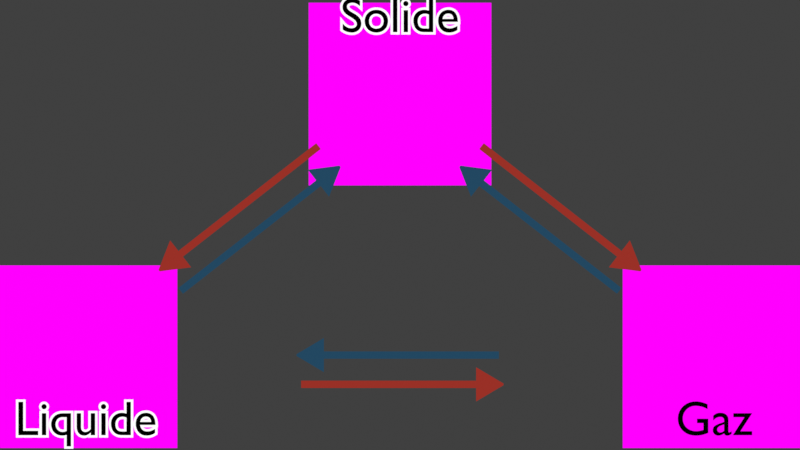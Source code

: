 # Source: transformation_matiere.blend  (saved by Blender 4.2.66; exported with 4.5.12 LTS)
import bpy
from mathutils import Matrix  # noqa: F401  (used for matrix-valued properties, if any)

bpy.ops.wm.read_factory_settings(use_empty=True)
scene = bpy.context.scene
scene.name = 'Scene'

# ---- collections
col_collection = bpy.data.collections.new('Collection'); scene.collection.children.link(col_collection)
col_l_gende = bpy.data.collections.new('Légende'); scene.collection.children.link(col_l_gende)
col_etats = bpy.data.collections.new('Etats'); scene.collection.children.link(col_etats)
col_etats_001 = bpy.data.collections.new('Etats.001'); scene.collection.children.link(col_etats_001)
col_l_gende_001 = bpy.data.collections.new('Légende.001'); scene.collection.children.link(col_l_gende_001)

# ---- images (referenced by path relative to the original .blend; pixels are not part of the script)
import os
ASSET_DIR = os.environ.get("B2B_ASSET_DIR", "")  # directory of the original .blend (textures are referenced by path, not embedded)
HERE = os.path.dirname(os.path.abspath(__file__))  # packed textures are extracted next to this script under _unpacked/

def load_image(name, relpath, width, height, colorspace="sRGB"):
    """Load a texture the original file referenced (path relative to the .blend, or extracted next to this script)."""
    p = next((c for c in (os.path.join(HERE, relpath), os.path.join(ASSET_DIR, relpath)) if relpath and os.path.exists(c)), "")
    if p:
        img = bpy.data.images.load(p, check_existing=True)
        img.name = name
    else:  # same state as the original file: an image datablock whose file is absent (Cycles renders it pink)
        img = bpy.data.images.new(name, width, height)
        img.source = "FILE"
        img.filepath = "//" + (relpath or name)
    img.colorspace_settings.name = colorspace
    return img
img_eau_glace_ih_png = load_image('eau_glace_Ih.png', 'eau_glace_Ih.png', 1024, 1024, 'sRGB')
img_eau_gaz_png = load_image('eau_gaz.png', 'eau_gaz.png', 1024, 1024, 'sRGB')
img_eau_liquide_png = load_image('eau_liquide.png', 'eau_liquide.png', 1024, 1024, 'sRGB')

# ---- materials (node trees are filled in below, after node groups)
mat_blanc = bpy.data.materials.new('Blanc')
mat_blanc.alpha_threshold = 0.0
mat_blanc.line_color = (0.0, 0.0, 0.0, 1.0)
mat_exothermique = bpy.data.materials.new('Exothermique')
mat_exothermique.alpha_threshold = 0.0
mat_exothermique.line_color = (0.0, 0.0, 0.0, 1.0)
mat_endothermique = bpy.data.materials.new('endothermique')
mat_endothermique.alpha_threshold = 0.0
mat_endothermique.use_backface_culling = True
mat_endothermique.line_color = (0.0, 0.0, 0.0, 1.0)
mat_solide = bpy.data.materials.new('Solide')
mat_solide.surface_render_method = 'BLENDED'
mat_solide.blend_method = 'BLEND'
mat_gaz = bpy.data.materials.new('Gaz')
mat_gaz.surface_render_method = 'BLENDED'
mat_gaz.blend_method = 'BLEND'
mat_liquide = bpy.data.materials.new('Liquide')
mat_liquide.surface_render_method = 'BLENDED'
mat_liquide.blend_method = 'BLEND'
mat_l_gende = bpy.data.materials.new('Légende')
mat_l_gende.alpha_threshold = 0.0
mat_l_gende.use_backface_culling = True
mat_l_gende.line_color = (0.0, 0.0, 0.0, 1.0)

# ---- node groups
ng_transparent_texture = bpy.data.node_groups.new('Transparent texture', 'ShaderNodeTree')
_s = ng_transparent_texture.interface.new_socket(name='Texture', in_out='OUTPUT', socket_type='NodeSocketShader')
_s = ng_transparent_texture.interface.new_socket(name='Texture', in_out='INPUT', socket_type='NodeSocketColor')
_s.default_value = (1.0, 1.0, 1.0, 1.0)
_s = ng_transparent_texture.interface.new_socket(name='Alpha', in_out='INPUT', socket_type='NodeSocketFloat')
_s.subtype = 'FACTOR'
_s.default_value = 0.5
_s.min_value = 0.0
_s.max_value = 1.0
_N = ng_transparent_texture.nodes; _L = ng_transparent_texture.links
n0 = _N.new('ShaderNodeBsdfTransparent'); n0.name = 'Transparent BSDF'; n0.location = (-110, 78)
n1 = _N.new('ShaderNodeEmission'); n1.name = 'Emission'; n1.location = (-111, 11)
n2 = _N.new('NodeGroupInput'); n2.name = 'Group Input'; n2.location = (-311, -81)
n3 = _N.new('ShaderNodeMixShader'); n3.name = 'Mix Shader'; n3.location = (108, -17)
n4 = _N.new('NodeGroupOutput'); n4.name = 'Group Output'; n4.location = (322, -67)
_L.new(n2.outputs[1], n3.inputs[0])
_L.new(n2.outputs[0], n1.inputs[0])
_L.new(n3.outputs[0], n4.inputs[0])
_L.new(n0.outputs[0], n3.inputs[1])
_L.new(n1.outputs[0], n3.inputs[2])
n4.is_active_output = True

# ---- material node trees
mat_blanc.use_nodes = True; mat_blanc.node_tree.nodes.clear()
_N = mat_blanc.node_tree.nodes; _L = mat_blanc.node_tree.links
n0 = _N.new('ShaderNodeOutputMaterial'); n0.name = 'Material Output'; n0.location = (300, 300)
n0.target = 'CYCLES'
n1 = _N.new('ShaderNodeEmission'); n1.name = 'Emission'; n1.location = (10, 300)
n1.inputs[0].default_value = (1.0, 1.0, 1.0, 1.0)
n2 = _N.new('ShaderNodeOutputMaterial'); n2.name = 'Material Output.001'; n2.location = (300, 80)
n2.target = 'EEVEE'
n3 = _N.new('ShaderNodeMixShader'); n3.name = 'Mix Shader'; n3.location = (300, -140)
n3.label = 'Disable Shadow'
n3.hide = True
n4 = _N.new('ShaderNodeLightPath'); n4.name = 'Light Path'; n4.location = (300, -105)
n4.hide = True
n5 = _N.new('ShaderNodeBsdfTransparent'); n5.name = 'Transparent BSDF'; n5.location = (300, -175)
n5.hide = True
_L.new(n1.outputs[0], n0.inputs[0])
_L.new(n1.outputs[0], n3.inputs[1])
_L.new(n3.outputs[0], n2.inputs[0])
_L.new(n4.outputs[1], n3.inputs[0])
_L.new(n5.outputs[0], n3.inputs[2])
n0.is_active_output = True
mat_exothermique.use_nodes = True; mat_exothermique.node_tree.nodes.clear()
_N = mat_exothermique.node_tree.nodes; _L = mat_exothermique.node_tree.links
n0 = _N.new('ShaderNodeOutputMaterial'); n0.name = 'Material Output'; n0.location = (300, 300)
n0.target = 'CYCLES'
n1 = _N.new('ShaderNodeEmission'); n1.name = 'Emission'; n1.location = (10, 300)
n1.inputs[0].default_value = (0.3185, 0.02961, 0.01964, 1.0)
n2 = _N.new('ShaderNodeOutputMaterial'); n2.name = 'Material Output.001'; n2.location = (300, 80)
n2.target = 'EEVEE'
n3 = _N.new('ShaderNodeMixShader'); n3.name = 'Mix Shader'; n3.location = (300, -140)
n3.label = 'Disable Shadow'
n3.hide = True
n4 = _N.new('ShaderNodeLightPath'); n4.name = 'Light Path'; n4.location = (300, -105)
n4.hide = True
n5 = _N.new('ShaderNodeBsdfTransparent'); n5.name = 'Transparent BSDF'; n5.location = (300, -175)
n5.hide = True
_L.new(n1.outputs[0], n0.inputs[0])
_L.new(n1.outputs[0], n3.inputs[1])
_L.new(n3.outputs[0], n2.inputs[0])
_L.new(n4.outputs[1], n3.inputs[0])
_L.new(n5.outputs[0], n3.inputs[2])
n0.is_active_output = True
mat_endothermique.use_nodes = True; mat_endothermique.node_tree.nodes.clear()
_N = mat_endothermique.node_tree.nodes; _L = mat_endothermique.node_tree.links
n0 = _N.new('ShaderNodeOutputMaterial'); n0.name = 'Material Output'; n0.location = (300, 300)
n0.target = 'CYCLES'
n1 = _N.new('ShaderNodeEmission'); n1.name = 'Emission'; n1.location = (10, 300)
n1.inputs[0].default_value = (0.01634, 0.06382, 0.1193, 1.0)
n2 = _N.new('ShaderNodeOutputMaterial'); n2.name = 'Material Output.001'; n2.location = (300, 80)
n2.target = 'EEVEE'
n3 = _N.new('ShaderNodeMixShader'); n3.name = 'Mix Shader'; n3.location = (300, -140)
n3.label = 'Disable Shadow'
n3.hide = True
n4 = _N.new('ShaderNodeLightPath'); n4.name = 'Light Path'; n4.location = (300, -105)
n4.hide = True
n5 = _N.new('ShaderNodeBsdfTransparent'); n5.name = 'Transparent BSDF'; n5.location = (300, -175)
n5.hide = True
_L.new(n1.outputs[0], n0.inputs[0])
_L.new(n1.outputs[0], n3.inputs[1])
_L.new(n3.outputs[0], n2.inputs[0])
_L.new(n4.outputs[1], n3.inputs[0])
_L.new(n5.outputs[0], n3.inputs[2])
n0.is_active_output = True
mat_solide.use_nodes = True; mat_solide.node_tree.nodes.clear()
_N = mat_solide.node_tree.nodes; _L = mat_solide.node_tree.links
n0 = _N.new('ShaderNodeTexCoord'); n0.name = 'Texture Coordinate'; n0.location = (-574, 276)
n1 = _N.new('ShaderNodeMapping'); n1.name = 'Mapping'; n1.location = (-364, 293)
n1.width = 240
n2 = _N.new('ShaderNodeTexImage'); n2.name = 'Image Texture'; n2.location = (-27, 247)
n2.image = img_eau_glace_ih_png
n3 = _N.new('ShaderNodeGroup'); n3.name = 'Group'; n3.location = (344, 252)
n3.node_tree = ng_transparent_texture
n4 = _N.new('ShaderNodeOutputMaterial'); n4.name = 'Material Output'; n4.location = (582, 283)
_L.new(n1.outputs[0], n2.inputs[0])
_L.new(n0.outputs[0], n1.inputs[0])
_L.new(n2.outputs[1], n3.inputs[1])
_L.new(n2.outputs[0], n3.inputs[0])
_L.new(n3.outputs[0], n4.inputs[0])
n4.is_active_output = True
mat_gaz.use_nodes = True; mat_gaz.node_tree.nodes.clear()
_N = mat_gaz.node_tree.nodes; _L = mat_gaz.node_tree.links
n0 = _N.new('ShaderNodeTexCoord'); n0.name = 'Texture Coordinate'; n0.location = (-574, 276)
n1 = _N.new('ShaderNodeMapping'); n1.name = 'Mapping'; n1.location = (-364, 293)
n1.width = 240
n2 = _N.new('ShaderNodeTexImage'); n2.name = 'Image Texture'; n2.location = (-27, 247)
n2.image = img_eau_gaz_png
n3 = _N.new('ShaderNodeGroup'); n3.name = 'Group'; n3.location = (344, 252)
n3.node_tree = ng_transparent_texture
n4 = _N.new('ShaderNodeOutputMaterial'); n4.name = 'Material Output'; n4.location = (582, 283)
_L.new(n1.outputs[0], n2.inputs[0])
_L.new(n0.outputs[0], n1.inputs[0])
_L.new(n2.outputs[1], n3.inputs[1])
_L.new(n2.outputs[0], n3.inputs[0])
_L.new(n3.outputs[0], n4.inputs[0])
n4.is_active_output = True
mat_liquide.use_nodes = True; mat_liquide.node_tree.nodes.clear()
_N = mat_liquide.node_tree.nodes; _L = mat_liquide.node_tree.links
n0 = _N.new('ShaderNodeTexCoord'); n0.name = 'Texture Coordinate'; n0.location = (-574, 276)
n1 = _N.new('ShaderNodeMapping'); n1.name = 'Mapping'; n1.location = (-364, 293)
n1.width = 240
n2 = _N.new('ShaderNodeTexImage'); n2.name = 'Image Texture'; n2.location = (-27, 247)
n2.image = img_eau_liquide_png
n3 = _N.new('ShaderNodeGroup'); n3.name = 'Group'; n3.location = (344, 252)
n3.node_tree = ng_transparent_texture
n4 = _N.new('ShaderNodeOutputMaterial'); n4.name = 'Material Output'; n4.location = (582, 283)
_L.new(n1.outputs[0], n2.inputs[0])
_L.new(n0.outputs[0], n1.inputs[0])
_L.new(n2.outputs[1], n3.inputs[1])
_L.new(n2.outputs[0], n3.inputs[0])
_L.new(n3.outputs[0], n4.inputs[0])
n4.is_active_output = True
mat_l_gende.use_nodes = True; mat_l_gende.node_tree.nodes.clear()
_N = mat_l_gende.node_tree.nodes; _L = mat_l_gende.node_tree.links
n0 = _N.new('ShaderNodeOutputMaterial'); n0.name = 'Material Output'; n0.location = (300, 300)
n0.target = 'CYCLES'
n1 = _N.new('ShaderNodeEmission'); n1.name = 'Emission'; n1.location = (10, 300)
n1.inputs[0].default_value = (0.0, 0.0, 0.0, 1.0)
n2 = _N.new('ShaderNodeOutputMaterial'); n2.name = 'Material Output.001'; n2.location = (300, 80)
n2.target = 'EEVEE'
n3 = _N.new('ShaderNodeMixShader'); n3.name = 'Mix Shader'; n3.location = (300, -140)
n3.label = 'Disable Shadow'
n3.hide = True
n4 = _N.new('ShaderNodeLightPath'); n4.name = 'Light Path'; n4.location = (300, -105)
n4.hide = True
n5 = _N.new('ShaderNodeBsdfTransparent'); n5.name = 'Transparent BSDF'; n5.location = (300, -175)
n5.hide = True
_L.new(n1.outputs[0], n0.inputs[0])
_L.new(n1.outputs[0], n3.inputs[1])
_L.new(n3.outputs[0], n2.inputs[0])
_L.new(n4.outputs[1], n3.inputs[0])
_L.new(n5.outputs[0], n3.inputs[2])
n0.is_active_output = True

# ---- world
world_world = bpy.data.worlds.new('World'); scene.world = world_world
world_world.use_nodes = True; world_world.node_tree.nodes.clear()
_N = world_world.node_tree.nodes; _L = world_world.node_tree.links
n0 = _N.new('ShaderNodeOutputWorld'); n0.name = 'World Output'; n0.location = (300, 300)
n1 = _N.new('ShaderNodeBackground'); n1.name = 'Background'; n1.location = (10, 300)
n1.inputs[0].default_value = (0.05088, 0.05088, 0.05088, 1.0)
_L.new(n1.outputs[0], n0.inputs[0])
n0.is_active_output = True
world_world.color = (0.05088, 0.05088, 0.05088)
world_world.use_sun_shadow = False
world_world.sun_shadow_jitter_overblur = 0.0

# ---- cameras
cam_camera = bpy.data.cameras.new('Camera')
cam_camera.type = 'ORTHO'
cam_camera.clip_end = 100.0
cam_camera.ortho_scale = 8.814
cam_camera_001 = bpy.data.cameras.new('Camera.001')
cam_camera_001.type = 'ORTHO'
cam_camera_001.clip_end = 100.0
cam_camera_001.ortho_scale = 14.01

# ---- meshes
me_plane = bpy.data.meshes.new('Plane')
me_plane.from_pydata([(-1.0, -1.0, 0.0), (1.0, -1.0, 0.0), (-1.0, 1.0, 0.0), (1.0, 1.0, 0.0)], [], [(0, 1, 3, 2)])
_uv = me_plane.uv_layers.new(name='UVMap')
_uv.uv.foreach_set('vector', [0.0, 0.0, 1.0, 0.0, 1.0, 1.0, 0.0, 1.0])
me_plane.materials.append(mat_blanc)
me_plane.use_remesh_fix_poles = True
me_plane.use_remesh_preserve_attributes = False
me_plane.update()
me_plane_004 = bpy.data.meshes.new('Plane.004')
me_plane_004.from_pydata([(-0.02377, -1.131, 0.0), (0.02377, -1.131, 0.0), (-0.02377, 0.0, 0.0), (0.02377, 0.0, 0.0), (0.02377, 0.1467, 0.0), (-0.02377, 0.1467, 0.0), (-0.02377, -0.001228, 0.0), (0.02377, -0.001417, 0.0), (-0.1098, 0.0002308, 0.0), (0.1098, 0.0002308, 0.0), (0.1098, 0.002064, 0.0), (-0.1098, 0.002064, 0.0), (0.006075, 0.1774, 0.0), (-0.006075, 0.1774, 0.0), (-0.01531, 0.1615, 0.0), (0.01531, 0.1616, 0.0), (-0.02377, 0.005334, 0.0), (0.02377, 0.005334, 0.0), (-0.1098, 0.001148, 0.0), (0.1098, 0.001148, 0.0), (-0.1654, 0.1475, 0.0), (-0.2129, 0.1475, 0.0), (-0.1654, -0.9831, 0.0), (-0.2129, -0.9831, 0.0), (-0.2129, -1.13, 0.0), (-0.1654, -1.13, 0.0), (-0.1654, -0.9818, 0.0), (-0.2129, -0.9816, 0.0), (-0.07936, -0.9833, 0.0), (-0.2989, -0.9833, 0.0), (-0.2989, -0.9851, 0.0), (-0.07936, -0.9851, 0.0), (-0.1952, -1.16, 0.0), (-0.1831, -1.16, 0.0), (-0.1738, -1.145, 0.0), (-0.2044, -1.145, 0.0), (-0.1654, -0.9884, 0.0), (-0.2129, -0.9884, 0.0), (-0.07936, -0.9842, 0.0), (-0.2989, -0.9842, 0.0)], [], [(6, 7, 3, 2), (16, 17, 4, 5), (0, 1, 7, 6), (17, 3, 9, 19), (16, 5, 11, 18), (14, 15, 12, 13), (5, 4, 15, 14), (2, 16, 18, 8), (4, 17, 19, 10), (2, 3, 17, 16), (26, 27, 23, 22), (36, 37, 24, 25), (20, 21, 27, 26), (37, 23, 29, 39), (36, 25, 31, 38), (34, 35, 32, 33), (25, 24, 35, 34), (22, 36, 38, 28), (24, 37, 39, 30), (22, 23, 37, 36)])
me_plane_004.polygons.foreach_set('material_index', [0, 0, 0, 0, 0, 0, 0, 0, 0, 0, 1, 1, 1, 1, 1, 1, 1, 1, 1, 1])
_uv = me_plane_004.uv_layers.new(name='UVMap')
_uv.uv.foreach_set('vector', [0.0, 0.4996, 1.0, 0.4996, 1.0, 0.5, 0.0, 0.5, 0.0, 0.5004, 1.0, 0.5004, 1.0, 0.5115, 0.0, 0.5115, 0.0, 0.1446, 1.0, 0.1446, 1.0, 0.4996, 0.0, 0.4996, 1.0, 0.5004, 1.0, 0.5, 1.0, 0.5, 1.0, 0.5058, 0.0, 0.5004, 0.0, 0.5115, 0.0, 0.5115, 0.0, 0.5058, 0.04961, 0.5123, 0.9901, 0.5122, 1.0, 0.5123, 0.0, 0.5122, 0.0, 0.5115, 1.0, 0.5115, 0.9901, 0.5122, 0.04961, 0.5123, 0.0, 0.5, 0.0, 0.5004, 0.0, 0.5058, 0.0, 0.5, 1.0, 0.5115, 1.0, 0.5004, 1.0, 0.5058, 1.0, 0.5115, 0.0, 0.5, 1.0, 0.5, 1.0, 0.5004, 0.0, 0.5004, 0.0, 0.4996, 1.0, 0.4996, 1.0, 0.5, 0.0, 0.5, 0.0, 0.5004, 1.0, 0.5004, 1.0, 0.5115, 0.0, 0.5115, 0.0, 0.1446, 1.0, 0.1446, 1.0, 0.4996, 0.0, 0.4996, 1.0, 0.5004, 1.0, 0.5, 1.0, 0.5, 1.0, 0.5058, 0.0, 0.5004, 0.0, 0.5115, 0.0, 0.5115, 0.0, 0.5058, 0.04961, 0.5123, 0.9901, 0.5122, 1.0, 0.5123, 0.0, 0.5122, 0.0, 0.5115, 1.0, 0.5115, 0.9901, 0.5122, 0.04961, 0.5123, 0.0, 0.5, 0.0, 0.5004, 0.0, 0.5058, 0.0, 0.5, 1.0, 0.5115, 1.0, 0.5004, 1.0, 0.5058, 1.0, 0.5115, 0.0, 0.5, 1.0, 0.5, 1.0, 0.5004, 0.0, 0.5004])
me_plane_004.materials.append(mat_exothermique)
me_plane_004.materials.append(mat_endothermique)
me_plane_004.use_remesh_fix_poles = True
me_plane_004.use_remesh_preserve_attributes = False
me_plane_004.update()
me_plane_001 = bpy.data.meshes.new('Plane.001')
me_plane_001.from_pydata([(0.0708, -0.639, 0.0), (0.1183, -0.6391, 0.0), (0.0708, 0.4915, 0.0), (0.1183, 0.4915, 0.0), (0.1183, 0.6382, 0.0), (0.0708, 0.6382, 0.0), (0.0708, 0.4903, 0.0), (0.1183, 0.4901, 0.0), (-0.01521, 0.4918, 0.0), (0.2043, 0.4918, 0.0), (0.2043, 0.4936, 0.0), (-0.01521, 0.4936, 0.0), (0.1006, 0.6689, 0.0), (0.08849, 0.6689, 0.0), (0.07926, 0.653, 0.0), (0.1099, 0.6531, 0.0), (0.0708, 0.4969, 0.0), (0.1183, 0.4969, 0.0), (-0.01521, 0.4927, 0.0), (0.2043, 0.4927, 0.0), (-0.0708, 0.639, 0.0), (-0.1183, 0.6391, 0.0), (-0.0708, -0.4915, 0.0), (-0.1183, -0.4915, 0.0), (-0.1183, -0.6382, 0.0), (-0.0708, -0.6382, 0.0), (-0.0708, -0.4903, 0.0), (-0.1183, -0.4901, 0.0), (0.01521, -0.4918, 0.0), (-0.2043, -0.4918, 0.0), (-0.2043, -0.4936, 0.0), (0.01521, -0.4936, 0.0), (-0.1006, -0.6689, 0.0), (-0.08849, -0.6689, 0.0), (-0.07926, -0.653, 0.0), (-0.1099, -0.6531, 0.0), (-0.0708, -0.4969, 0.0), (-0.1183, -0.4969, 0.0), (0.01521, -0.4927, 0.0), (-0.2043, -0.4927, 0.0)], [], [(6, 7, 3, 2), (16, 17, 4, 5), (0, 1, 7, 6), (17, 3, 9, 19), (16, 5, 11, 18), (14, 15, 12, 13), (5, 4, 15, 14), (2, 16, 18, 8), (4, 17, 19, 10), (2, 3, 17, 16), (26, 27, 23, 22), (36, 37, 24, 25), (20, 21, 27, 26), (37, 23, 29, 39), (36, 25, 31, 38), (34, 35, 32, 33), (25, 24, 35, 34), (22, 36, 38, 28), (24, 37, 39, 30), (22, 23, 37, 36)])
me_plane_001.polygons.foreach_set('material_index', [0, 0, 0, 0, 0, 0, 0, 0, 0, 0, 1, 1, 1, 1, 1, 1, 1, 1, 1, 1])
_uv = me_plane_001.uv_layers.new(name='UVMap')
_uv.uv.foreach_set('vector', [0.0, 0.4996, 1.0, 0.4996, 1.0, 0.5, 0.0, 0.5, 0.0, 0.5004, 1.0, 0.5004, 1.0, 0.5115, 0.0, 0.5115, 0.0, 0.1446, 1.0, 0.1446, 1.0, 0.4996, 0.0, 0.4996, 1.0, 0.5004, 1.0, 0.5, 1.0, 0.5, 1.0, 0.5058, 0.0, 0.5004, 0.0, 0.5115, 0.0, 0.5115, 0.0, 0.5058, 0.04961, 0.5123, 0.9901, 0.5122, 1.0, 0.5123, 0.0, 0.5122, 0.0, 0.5115, 1.0, 0.5115, 0.9901, 0.5122, 0.04961, 0.5123, 0.0, 0.5, 0.0, 0.5004, 0.0, 0.5058, 0.0, 0.5, 1.0, 0.5115, 1.0, 0.5004, 1.0, 0.5058, 1.0, 0.5115, 0.0, 0.5, 1.0, 0.5, 1.0, 0.5004, 0.0, 0.5004, 0.0, 0.4996, 1.0, 0.4996, 1.0, 0.5, 0.0, 0.5, 0.0, 0.5004, 1.0, 0.5004, 1.0, 0.5115, 0.0, 0.5115, 0.0, 0.1446, 1.0, 0.1446, 1.0, 0.4996, 0.0, 0.4996, 1.0, 0.5004, 1.0, 0.5, 1.0, 0.5, 1.0, 0.5058, 0.0, 0.5004, 0.0, 0.5115, 0.0, 0.5115, 0.0, 0.5058, 0.04961, 0.5123, 0.9901, 0.5122, 1.0, 0.5123, 0.0, 0.5122, 0.0, 0.5115, 1.0, 0.5115, 0.9901, 0.5122, 0.04961, 0.5123, 0.0, 0.5, 0.0, 0.5004, 0.0, 0.5058, 0.0, 0.5, 1.0, 0.5115, 1.0, 0.5004, 1.0, 0.5058, 1.0, 0.5115, 0.0, 0.5, 1.0, 0.5, 1.0, 0.5004, 0.0, 0.5004])
me_plane_001.materials.append(mat_exothermique)
me_plane_001.materials.append(mat_endothermique)
me_plane_001.use_remesh_fix_poles = True
me_plane_001.use_remesh_preserve_attributes = False
me_plane_001.update()
me_cube_002 = bpy.data.meshes.new('Cube.002')
me_cube_002.from_pydata([(-1.031, -1.031, 0.0), (-1.031, 1.031, 0.0), (1.031, -1.031, 0.0), (1.031, 1.031, 0.0)], [], [(3, 1, 0, 2)])
_uv = me_cube_002.uv_layers.new(name='UVMap')
_uv.uv.foreach_set('vector', [0.625, 0.5, 0.875, 0.5, 0.875, 0.75, 0.625, 0.75])
me_cube_002.materials.append(mat_solide)
me_cube_002.use_remesh_fix_poles = True
me_cube_002.use_remesh_preserve_attributes = False
me_cube_002.update()
me_cube_003 = bpy.data.meshes.new('Cube.003')
me_cube_003.from_pydata([(-1.031, -1.031, 0.0), (-1.031, 1.031, 0.0), (1.031, -1.031, 0.0), (1.031, 1.031, 0.0)], [], [(3, 1, 0, 2)])
_uv = me_cube_003.uv_layers.new(name='UVMap')
_uv.uv.foreach_set('vector', [0.625, 0.5, 0.875, 0.5, 0.875, 0.75, 0.625, 0.75])
me_cube_003.materials.append(mat_gaz)
me_cube_003.use_remesh_fix_poles = True
me_cube_003.use_remesh_preserve_attributes = False
me_cube_003.update()
me_cube_004 = bpy.data.meshes.new('Cube.004')
me_cube_004.from_pydata([(-1.031, -1.031, 0.0), (-1.031, 1.031, 0.0), (1.031, -1.031, 0.0), (1.031, 1.031, 0.0)], [], [(3, 1, 0, 2)])
_uv = me_cube_004.uv_layers.new(name='UVMap')
_uv.uv.foreach_set('vector', [0.625, 0.5, 0.875, 0.5, 0.875, 0.75, 0.625, 0.75])
me_cube_004.materials.append(mat_liquide)
me_cube_004.use_remesh_fix_poles = True
me_cube_004.use_remesh_preserve_attributes = False
me_cube_004.update()
me_cube_001 = bpy.data.meshes.new('Cube.001')
me_cube_001.from_pydata([(-1.031, -1.031, 0.0), (-1.031, 1.031, 0.0), (1.031, -1.031, 0.0), (1.031, 1.031, 0.0)], [], [(3, 1, 0, 2)])
_uv = me_cube_001.uv_layers.new(name='UVMap')
_uv.uv.foreach_set('vector', [0.625, 0.5, 0.875, 0.5, 0.875, 0.75, 0.625, 0.75])
me_cube_001.materials.append(mat_solide)
me_cube_001.use_remesh_fix_poles = True
me_cube_001.use_remesh_preserve_attributes = False
me_cube_001.update()
me_cube_005 = bpy.data.meshes.new('Cube.005')
me_cube_005.from_pydata([(-1.031, -1.031, 0.0), (-1.031, 1.031, 0.0), (1.031, -1.031, 0.0), (1.031, 1.031, 0.0)], [], [(3, 1, 0, 2)])
_uv = me_cube_005.uv_layers.new(name='UVMap')
_uv.uv.foreach_set('vector', [0.625, 0.5, 0.875, 0.5, 0.875, 0.75, 0.625, 0.75])
me_cube_005.materials.append(mat_gaz)
me_cube_005.use_remesh_fix_poles = True
me_cube_005.use_remesh_preserve_attributes = False
me_cube_005.update()
me_cube_006 = bpy.data.meshes.new('Cube.006')
me_cube_006.from_pydata([(-1.031, -1.031, 0.0), (-1.031, 1.031, 0.0), (1.031, -1.031, 0.0), (1.031, 1.031, 0.0)], [], [(3, 1, 0, 2)])
_uv = me_cube_006.uv_layers.new(name='UVMap')
_uv.uv.foreach_set('vector', [0.625, 0.5, 0.875, 0.5, 0.875, 0.75, 0.625, 0.75])
me_cube_006.materials.append(mat_liquide)
me_cube_006.use_remesh_fix_poles = True
me_cube_006.use_remesh_preserve_attributes = False
me_cube_006.update()
me_plane_007 = bpy.data.meshes.new('Plane.007')
me_plane_007.from_pydata([(-1.0, -1.0, 0.0), (1.0, -1.0, 0.0), (-1.0, 1.0, 0.0), (1.0, 1.0, 0.0)], [], [(0, 1, 3, 2)])
_uv = me_plane_007.uv_layers.new(name='UVMap')
_uv.uv.foreach_set('vector', [0.0, 0.0, 1.0, 0.0, 1.0, 1.0, 0.0, 1.0])
me_plane_007.materials.append(mat_blanc)
me_plane_007.use_remesh_fix_poles = True
me_plane_007.use_remesh_preserve_attributes = False
me_plane_007.update()
me_plane_008 = bpy.data.meshes.new('Plane.008')
me_plane_008.from_pydata([(-0.02377, -1.131, 0.0), (0.02377, -1.131, 0.0), (-0.02377, 0.0, 0.0), (0.02377, 0.0, 0.0), (0.02377, 0.1467, 0.0), (-0.02377, 0.1467, 0.0), (-0.02377, -0.001228, 0.0), (0.02377, -0.001417, 0.0), (-0.1098, 0.0002308, 0.0), (0.1098, 0.0002308, 0.0), (0.1098, 0.002064, 0.0), (-0.1098, 0.002064, 0.0), (0.006075, 0.1774, 0.0), (-0.006075, 0.1774, 0.0), (-0.01531, 0.1615, 0.0), (0.01531, 0.1616, 0.0), (-0.02377, 0.005334, 0.0), (0.02377, 0.005334, 0.0), (-0.1098, 0.001148, 0.0), (0.1098, 0.001148, 0.0), (-0.1654, 0.1475, 0.0), (-0.2129, 0.1475, 0.0), (-0.1654, -0.9831, 0.0), (-0.2129, -0.9831, 0.0), (-0.2129, -1.13, 0.0), (-0.1654, -1.13, 0.0), (-0.1654, -0.9818, 0.0), (-0.2129, -0.9816, 0.0), (-0.07936, -0.9833, 0.0), (-0.2989, -0.9833, 0.0), (-0.2989, -0.9851, 0.0), (-0.07936, -0.9851, 0.0), (-0.1952, -1.16, 0.0), (-0.1831, -1.16, 0.0), (-0.1738, -1.145, 0.0), (-0.2044, -1.145, 0.0), (-0.1654, -0.9884, 0.0), (-0.2129, -0.9884, 0.0), (-0.07936, -0.9842, 0.0), (-0.2989, -0.9842, 0.0)], [], [(6, 7, 3, 2), (16, 17, 4, 5), (0, 1, 7, 6), (17, 3, 9, 19), (16, 5, 11, 18), (14, 15, 12, 13), (5, 4, 15, 14), (2, 16, 18, 8), (4, 17, 19, 10), (2, 3, 17, 16), (26, 27, 23, 22), (36, 37, 24, 25), (20, 21, 27, 26), (37, 23, 29, 39), (36, 25, 31, 38), (34, 35, 32, 33), (25, 24, 35, 34), (22, 36, 38, 28), (24, 37, 39, 30), (22, 23, 37, 36)])
me_plane_008.polygons.foreach_set('material_index', [0, 0, 0, 0, 0, 0, 0, 0, 0, 0, 1, 1, 1, 1, 1, 1, 1, 1, 1, 1])
_uv = me_plane_008.uv_layers.new(name='UVMap')
_uv.uv.foreach_set('vector', [0.0, 0.4996, 1.0, 0.4996, 1.0, 0.5, 0.0, 0.5, 0.0, 0.5004, 1.0, 0.5004, 1.0, 0.5115, 0.0, 0.5115, 0.0, 0.1446, 1.0, 0.1446, 1.0, 0.4996, 0.0, 0.4996, 1.0, 0.5004, 1.0, 0.5, 1.0, 0.5, 1.0, 0.5058, 0.0, 0.5004, 0.0, 0.5115, 0.0, 0.5115, 0.0, 0.5058, 0.04961, 0.5123, 0.9901, 0.5122, 1.0, 0.5123, 0.0, 0.5122, 0.0, 0.5115, 1.0, 0.5115, 0.9901, 0.5122, 0.04961, 0.5123, 0.0, 0.5, 0.0, 0.5004, 0.0, 0.5058, 0.0, 0.5, 1.0, 0.5115, 1.0, 0.5004, 1.0, 0.5058, 1.0, 0.5115, 0.0, 0.5, 1.0, 0.5, 1.0, 0.5004, 0.0, 0.5004, 0.0, 0.4996, 1.0, 0.4996, 1.0, 0.5, 0.0, 0.5, 0.0, 0.5004, 1.0, 0.5004, 1.0, 0.5115, 0.0, 0.5115, 0.0, 0.1446, 1.0, 0.1446, 1.0, 0.4996, 0.0, 0.4996, 1.0, 0.5004, 1.0, 0.5, 1.0, 0.5, 1.0, 0.5058, 0.0, 0.5004, 0.0, 0.5115, 0.0, 0.5115, 0.0, 0.5058, 0.04961, 0.5123, 0.9901, 0.5122, 1.0, 0.5123, 0.0, 0.5122, 0.0, 0.5115, 1.0, 0.5115, 0.9901, 0.5122, 0.04961, 0.5123, 0.0, 0.5, 0.0, 0.5004, 0.0, 0.5058, 0.0, 0.5, 1.0, 0.5115, 1.0, 0.5004, 1.0, 0.5058, 1.0, 0.5115, 0.0, 0.5, 1.0, 0.5, 1.0, 0.5004, 0.0, 0.5004])
me_plane_008.materials.append(mat_exothermique)
me_plane_008.materials.append(mat_endothermique)
me_plane_008.use_remesh_fix_poles = True
me_plane_008.use_remesh_preserve_attributes = False
me_plane_008.update()
me_plane_009 = bpy.data.meshes.new('Plane.009')
me_plane_009.from_pydata([(0.0708, -0.639, 0.0), (0.1183, -0.6391, 0.0), (0.0708, 0.4915, 0.0), (0.1183, 0.4915, 0.0), (0.1183, 0.6382, 0.0), (0.0708, 0.6382, 0.0), (0.0708, 0.4903, 0.0), (0.1183, 0.4901, 0.0), (-0.01521, 0.4918, 0.0), (0.2043, 0.4918, 0.0), (0.2043, 0.4936, 0.0), (-0.01521, 0.4936, 0.0), (0.1006, 0.6689, 0.0), (0.08849, 0.6689, 0.0), (0.07926, 0.653, 0.0), (0.1099, 0.6531, 0.0), (0.0708, 0.4969, 0.0), (0.1183, 0.4969, 0.0), (-0.01521, 0.4927, 0.0), (0.2043, 0.4927, 0.0), (-0.0708, 0.639, 0.0), (-0.1183, 0.6391, 0.0), (-0.0708, -0.4915, 0.0), (-0.1183, -0.4915, 0.0), (-0.1183, -0.6382, 0.0), (-0.0708, -0.6382, 0.0), (-0.0708, -0.4903, 0.0), (-0.1183, -0.4901, 0.0), (0.01521, -0.4918, 0.0), (-0.2043, -0.4918, 0.0), (-0.2043, -0.4936, 0.0), (0.01521, -0.4936, 0.0), (-0.1006, -0.6689, 0.0), (-0.08849, -0.6689, 0.0), (-0.07926, -0.653, 0.0), (-0.1099, -0.6531, 0.0), (-0.0708, -0.4969, 0.0), (-0.1183, -0.4969, 0.0), (0.01521, -0.4927, 0.0), (-0.2043, -0.4927, 0.0)], [], [(6, 7, 3, 2), (16, 17, 4, 5), (0, 1, 7, 6), (17, 3, 9, 19), (16, 5, 11, 18), (14, 15, 12, 13), (5, 4, 15, 14), (2, 16, 18, 8), (4, 17, 19, 10), (2, 3, 17, 16), (26, 27, 23, 22), (36, 37, 24, 25), (20, 21, 27, 26), (37, 23, 29, 39), (36, 25, 31, 38), (34, 35, 32, 33), (25, 24, 35, 34), (22, 36, 38, 28), (24, 37, 39, 30), (22, 23, 37, 36)])
me_plane_009.polygons.foreach_set('material_index', [0, 0, 0, 0, 0, 0, 0, 0, 0, 0, 1, 1, 1, 1, 1, 1, 1, 1, 1, 1])
_uv = me_plane_009.uv_layers.new(name='UVMap')
_uv.uv.foreach_set('vector', [0.0, 0.4996, 1.0, 0.4996, 1.0, 0.5, 0.0, 0.5, 0.0, 0.5004, 1.0, 0.5004, 1.0, 0.5115, 0.0, 0.5115, 0.0, 0.1446, 1.0, 0.1446, 1.0, 0.4996, 0.0, 0.4996, 1.0, 0.5004, 1.0, 0.5, 1.0, 0.5, 1.0, 0.5058, 0.0, 0.5004, 0.0, 0.5115, 0.0, 0.5115, 0.0, 0.5058, 0.04961, 0.5123, 0.9901, 0.5122, 1.0, 0.5123, 0.0, 0.5122, 0.0, 0.5115, 1.0, 0.5115, 0.9901, 0.5122, 0.04961, 0.5123, 0.0, 0.5, 0.0, 0.5004, 0.0, 0.5058, 0.0, 0.5, 1.0, 0.5115, 1.0, 0.5004, 1.0, 0.5058, 1.0, 0.5115, 0.0, 0.5, 1.0, 0.5, 1.0, 0.5004, 0.0, 0.5004, 0.0, 0.4996, 1.0, 0.4996, 1.0, 0.5, 0.0, 0.5, 0.0, 0.5004, 1.0, 0.5004, 1.0, 0.5115, 0.0, 0.5115, 0.0, 0.1446, 1.0, 0.1446, 1.0, 0.4996, 0.0, 0.4996, 1.0, 0.5004, 1.0, 0.5, 1.0, 0.5, 1.0, 0.5058, 0.0, 0.5004, 0.0, 0.5115, 0.0, 0.5115, 0.0, 0.5058, 0.04961, 0.5123, 0.9901, 0.5122, 1.0, 0.5123, 0.0, 0.5122, 0.0, 0.5115, 1.0, 0.5115, 0.9901, 0.5122, 0.04961, 0.5123, 0.0, 0.5, 0.0, 0.5004, 0.0, 0.5058, 0.0, 0.5, 1.0, 0.5115, 1.0, 0.5004, 1.0, 0.5058, 1.0, 0.5115, 0.0, 0.5, 1.0, 0.5, 1.0, 0.5004, 0.0, 0.5004])
me_plane_009.materials.append(mat_exothermique)
me_plane_009.materials.append(mat_endothermique)
me_plane_009.use_remesh_fix_poles = True
me_plane_009.use_remesh_preserve_attributes = False
me_plane_009.update()

# ---- curves / text
txt_text_020 = bpy.data.curves.new('Text.020', 'FONT')
txt_text_020.dimensions = '2D'
txt_text_020.body = 'Gaz'
txt_text_020.materials.append(mat_l_gende)
txt_text_020.align_x = 'CENTER'
txt_text_020.size = 2.0
txt_text_019 = bpy.data.curves.new('Text.019', 'FONT')
txt_text_019.dimensions = '2D'
txt_text_019.body = 'Liquide'
txt_text_019.materials.append(mat_l_gende)
txt_text_019.align_x = 'CENTER'
txt_text_019.size = 2.0
txt_text_018 = bpy.data.curves.new('Text.018', 'FONT')
txt_text_018.dimensions = '2D'
txt_text_018.body = 'Solide'
txt_text_018.materials.append(mat_l_gende)
txt_text_018.align_x = 'CENTER'
txt_text_018.size = 2.0
txt_text_001 = bpy.data.curves.new('Text.001', 'FONT')
txt_text_001.dimensions = '2D'
txt_text_001.body = 'Solide'
txt_text_001.materials.append(mat_blanc)
txt_text_001.bevel_depth = 0.1
txt_text_001.align_x = 'CENTER'
txt_text_001.size = 2.0
txt_text_002 = bpy.data.curves.new('Text.002', 'FONT')
txt_text_002.dimensions = '2D'
txt_text_002.body = 'Liquide'
txt_text_002.materials.append(mat_blanc)
txt_text_002.bevel_depth = 0.1
txt_text_002.align_x = 'CENTER'
txt_text_002.size = 2.0
txt_text_003 = bpy.data.curves.new('Text.003', 'FONT')
txt_text_003.dimensions = '2D'
txt_text_003.body = 'Gaz'
txt_text_003.materials.append(mat_l_gende)
txt_text_003.align_x = 'CENTER'
txt_text_003.size = 2.0
txt_text_004 = bpy.data.curves.new('Text.004', 'FONT')
txt_text_004.dimensions = '2D'
txt_text_004.body = 'Liquide'
txt_text_004.materials.append(mat_l_gende)
txt_text_004.align_x = 'CENTER'
txt_text_004.size = 2.0
txt_text_005 = bpy.data.curves.new('Text.005', 'FONT')
txt_text_005.dimensions = '2D'
txt_text_005.body = 'Solide'
txt_text_005.materials.append(mat_l_gende)
txt_text_005.align_x = 'CENTER'
txt_text_005.size = 2.0
txt_text_006 = bpy.data.curves.new('Text.006', 'FONT')
txt_text_006.dimensions = '2D'
txt_text_006.body = 'Solide'
txt_text_006.materials.append(mat_blanc)
txt_text_006.bevel_depth = 0.1
txt_text_006.align_x = 'CENTER'
txt_text_006.size = 2.0
txt_text_007 = bpy.data.curves.new('Text.007', 'FONT')
txt_text_007.dimensions = '2D'
txt_text_007.body = 'Liquide'
txt_text_007.materials.append(mat_blanc)
txt_text_007.bevel_depth = 0.1
txt_text_007.align_x = 'CENTER'
txt_text_007.size = 2.0

# ---- objects
ob_camera_1920_1770 = bpy.data.objects.new('Camera 1920*1770', cam_camera)
ob_camera_large_1920_1080 = bpy.data.objects.new('Camera large 1920*1080', cam_camera_001)
ob_plane = bpy.data.objects.new('Plane', me_plane)
ob_fusion_liquefaction = bpy.data.objects.new('Fusion/Liquefaction', me_plane_004)
ob_condensation_vaporisation = bpy.data.objects.new('Condensation/Vaporisation', me_plane_001)
ob_solide = bpy.data.objects.new('Solide', me_cube_002)
ob_gaz = bpy.data.objects.new('Gaz', me_cube_003)
ob_liquide = bpy.data.objects.new('Liquide', me_cube_004)
ob_gaz_texte = bpy.data.objects.new('Gaz texte', txt_text_020)
ob_liquide_texte = bpy.data.objects.new('Liquide texte', txt_text_019)
ob_solide_texte = bpy.data.objects.new('Solide texte', txt_text_018)
ob_solide_contour = bpy.data.objects.new('Solide contour', txt_text_001)
ob_liquide_contour = bpy.data.objects.new('Liquide contour', txt_text_002)
ob_solide_001 = bpy.data.objects.new('Solide.001', me_cube_001)
ob_gaz_001 = bpy.data.objects.new('Gaz.001', me_cube_005)
ob_liquide_001 = bpy.data.objects.new('Liquide.001', me_cube_006)
ob_gaz_texte_001 = bpy.data.objects.new('Gaz texte.001', txt_text_003)
ob_liquide_texte_001 = bpy.data.objects.new('Liquide texte.001', txt_text_004)
ob_solide_texte_001 = bpy.data.objects.new('Solide texte.001', txt_text_005)
ob_solide_contour_001 = bpy.data.objects.new('Solide contour.001', txt_text_006)
ob_liquide_contour_001 = bpy.data.objects.new('Liquide contour.001', txt_text_007)
ob_plane_001 = bpy.data.objects.new('Plane.001', me_plane_007)
ob_fusion_liquefaction_001 = bpy.data.objects.new('Fusion/Liquefaction.001', me_plane_008)
ob_condensation_vaporisation_001 = bpy.data.objects.new('Condensation/Vaporisation.001', me_plane_009)

# ---- transforms, parenting, visibility, modifiers, constraints
ob_camera_1920_1770.location = (0.0, 0.007265, 14.7)
ob_camera_1920_1770.lock_rotations_4d = False
ob_camera_1920_1770.empty_display_type = 'ARROWS'
ob_camera_1920_1770.color = (0.0, 0.0, 0.0, 0.0)
ob_camera_1920_1770.display_type = 'WIRE'
ob_camera_1920_1770.lineart.crease_threshold = 0.0
ob_camera_large_1920_1080.location = (13.0, 0.007265, 14.7)
ob_camera_large_1920_1080.lock_rotations_4d = False
ob_camera_large_1920_1080.empty_display_type = 'ARROWS'
ob_camera_large_1920_1080.color = (0.0, 0.0, 0.0, 0.0)
ob_camera_large_1920_1080.display_type = 'WIRE'
ob_camera_large_1920_1080.lineart.crease_threshold = 0.0
ob_plane.location = (0.0, 0.0, -4.656)
ob_plane.scale = (4.791, 4.949, 4.949)
ob_plane.hide_render = True
ob_plane.visible_shadow = False
ob_fusion_liquefaction.location = (-2.252, -0.5901, 0.0)
ob_fusion_liquefaction.rotation_euler = (0.0, -0.0, 2.618)
ob_fusion_liquefaction.scale = (1.832, 1.832, 1.832)
ob_fusion_liquefaction.visible_shadow = False
_m = ob_fusion_liquefaction.modifiers.new('Mirror', 'MIRROR')
_m.mirror_object = ob_plane
ob_condensation_vaporisation.location = (0.0, -2.244, 0.0)
ob_condensation_vaporisation.rotation_euler = (0.0, -0.0, 4.712)
ob_condensation_vaporisation.scale = (1.968, 1.968, 1.968)
ob_condensation_vaporisation.visible_shadow = False
ob_solide.location = (-0.1289, 2.252, -0.6758)
ob_solide.scale = (1.552, 1.552, 1.552)
ob_gaz.location = (2.912, -2.233, -0.6758)
ob_gaz.scale = (1.552, 1.552, 1.552)
ob_liquide.location = (-2.936, -2.246, -0.6758)
ob_liquide.scale = (1.552, 1.552, 1.552)
ob_gaz_texte.location = (3.0, -3.673, 0.0)
ob_gaz_texte.scale = (0.4272, 0.4272, 0.4272)
ob_gaz_texte.visible_shadow = False
ob_gaz_texte.display.show_shadows = False
ob_liquide_texte.location = (-3.0, -3.673, 0.0)
ob_liquide_texte.scale = (0.4272, 0.4272, 0.4272)
ob_liquide_texte.visible_shadow = False
ob_liquide_texte.display.show_shadows = False
ob_solide_texte.location = (0.0, 3.385, 0.0)
ob_solide_texte.scale = (0.4272, 0.4272, 0.4272)
ob_solide_texte.visible_shadow = False
ob_solide_texte.display.show_shadows = False
ob_solide_contour.location = (0.0, 3.385, -0.1379)
ob_solide_contour.scale = (0.4272, 0.4272, 0.4272)
ob_solide_contour.visible_shadow = False
ob_solide_contour.display.show_shadows = False
ob_liquide_contour.location = (-3.0, -3.673, -0.1904)
ob_liquide_contour.scale = (0.4272, 0.4272, 0.4272)
ob_liquide_contour.visible_shadow = False
ob_liquide_contour.display.show_shadows = False
ob_solide_001.location = (13.0, 2.3, -0.543)
ob_solide_001.scale = (1.552, 1.552, 1.552)
ob_gaz_001.location = (18.5, -2.3, -0.543)
ob_gaz_001.scale = (1.552, 1.552, 1.552)
ob_liquide_001.location = (7.5, -2.3, -0.543)
ob_liquide_001.scale = (1.552, 1.552, 1.552)
ob_gaz_texte_001.location = (18.5, -3.673, 0.0)
ob_gaz_texte_001.scale = (0.4272, 0.4272, 0.4272)
ob_gaz_texte_001.visible_shadow = False
ob_gaz_texte_001.display.show_shadows = False
ob_liquide_texte_001.location = (7.5, -3.673, 0.0)
ob_liquide_texte_001.scale = (0.4272, 0.4272, 0.4272)
ob_liquide_texte_001.visible_shadow = False
ob_liquide_texte_001.display.show_shadows = False
ob_solide_texte_001.location = (13.0, 3.385, 0.0)
ob_solide_texte_001.scale = (0.4272, 0.4272, 0.4272)
ob_solide_texte_001.visible_shadow = False
ob_solide_texte_001.display.show_shadows = False
ob_solide_contour_001.location = (13.0, 3.385, -0.1379)
ob_solide_contour_001.scale = (0.4272, 0.4272, 0.4272)
ob_solide_contour_001.visible_shadow = False
ob_solide_contour_001.display.show_shadows = False
ob_liquide_contour_001.location = (7.5, -3.673, -0.1904)
ob_liquide_contour_001.scale = (0.4272, 0.4272, 0.4272)
ob_liquide_contour_001.visible_shadow = False
ob_liquide_contour_001.display.show_shadows = False
ob_plane_001.location = (13.0, 0.0, -4.63)
ob_plane_001.scale = (7.21, 4.949, 4.949)
ob_plane_001.hide_render = True
ob_plane_001.visible_shadow = False
ob_fusion_liquefaction_001.location = (9.159, -0.4969, 0.0)
ob_fusion_liquefaction_001.rotation_euler = (0.0, -0.0, 2.234)
ob_fusion_liquefaction_001.scale = (2.708, 2.708, 2.708)
ob_fusion_liquefaction_001.visible_shadow = False
_m = ob_fusion_liquefaction_001.modifiers.new('Mirror', 'MIRROR')
_m.mirror_object = ob_plane_001
ob_condensation_vaporisation_001.location = (13.0, -2.527, 0.0)
ob_condensation_vaporisation_001.rotation_euler = (0.0, -0.0, -1.571)
ob_condensation_vaporisation_001.scale = (2.71, 2.71, 2.71)
ob_condensation_vaporisation_001.visible_shadow = False

# ---- collection membership
col_collection.objects.link(ob_camera_1920_1770)
col_collection.objects.link(ob_camera_large_1920_1080)
col_l_gende.objects.link(ob_plane)
col_l_gende.objects.link(ob_fusion_liquefaction)
col_l_gende.objects.link(ob_condensation_vaporisation)
col_etats.objects.link(ob_solide)
col_etats.objects.link(ob_gaz)
col_etats.objects.link(ob_liquide)
col_etats.objects.link(ob_gaz_texte)
col_etats.objects.link(ob_liquide_texte)
col_etats.objects.link(ob_solide_texte)
col_etats.objects.link(ob_solide_contour)
col_etats.objects.link(ob_liquide_contour)
col_etats_001.objects.link(ob_solide_001)
col_etats_001.objects.link(ob_gaz_001)
col_etats_001.objects.link(ob_liquide_001)
col_etats_001.objects.link(ob_gaz_texte_001)
col_etats_001.objects.link(ob_liquide_texte_001)
col_etats_001.objects.link(ob_solide_texte_001)
col_etats_001.objects.link(ob_solide_contour_001)
col_etats_001.objects.link(ob_liquide_contour_001)
col_l_gende_001.objects.link(ob_plane_001)
col_l_gende_001.objects.link(ob_fusion_liquefaction_001)
col_l_gende_001.objects.link(ob_condensation_vaporisation_001)

# ---- scene / render settings (as saved in the file)
scene.camera = ob_camera_large_1920_1080
scene.frame_start = 1; scene.frame_end = 250; scene.frame_set(1)
scene.render.engine = 'BLENDER_EEVEE_NEXT'
scene.render.image_settings.compression = 100
scene.render.resolution_percentage = 40
scene.render.film_transparent = True
scene.cycles.sampling_pattern = 'TABULATED_SOBOL'
scene.cycles.use_light_tree = False
scene.view_settings.view_transform = 'Standard'
bpy.context.view_layer.update()
